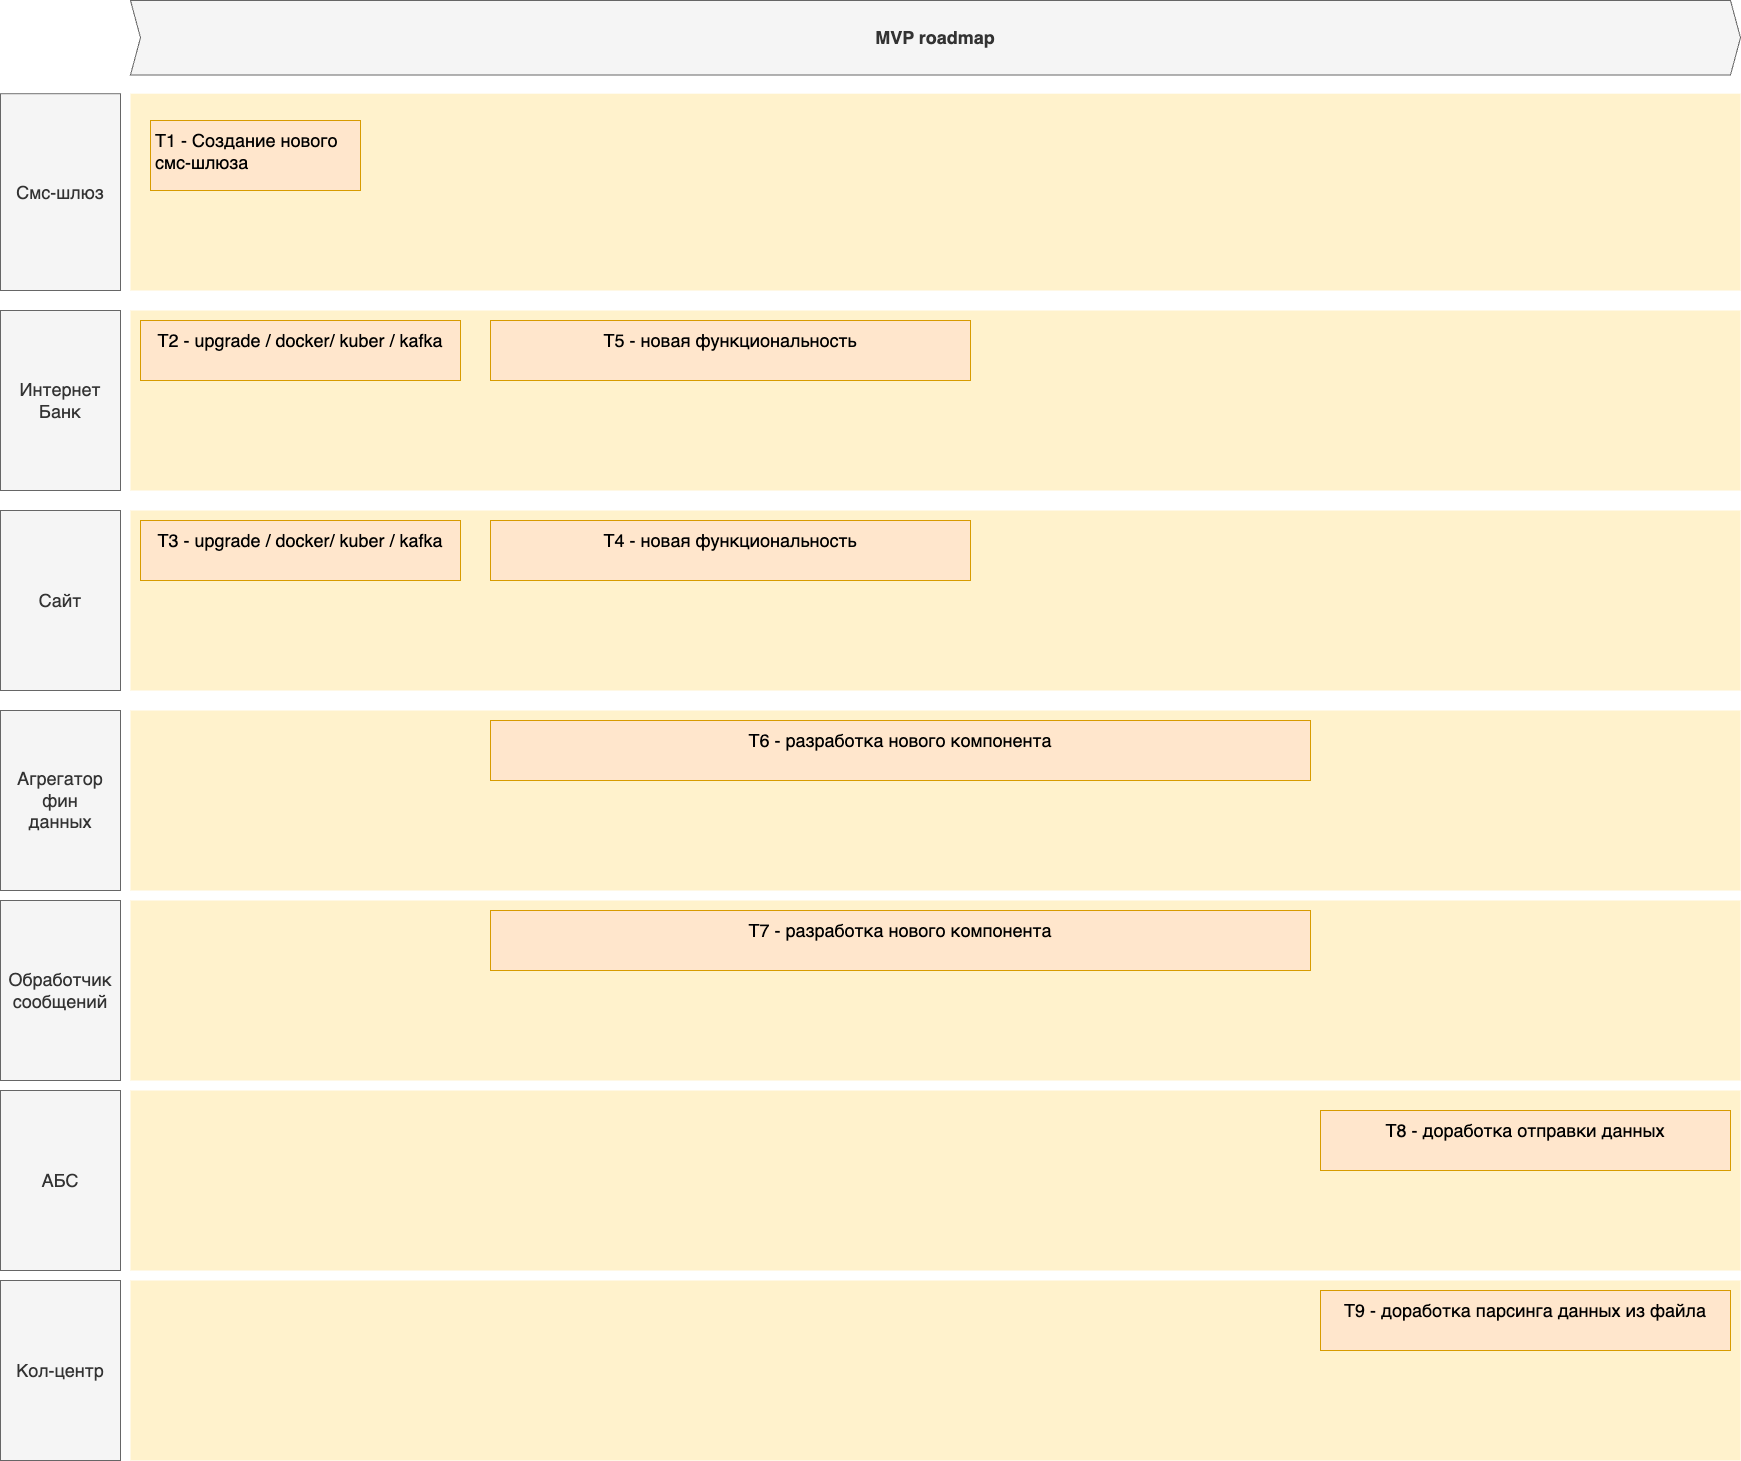

The diagram above was exported from draw.io. Its source (the exported page's mxGraphModel, read from the mxfile embedded in the PNG):
<mxGraphModel dx="5893" dy="3664" grid="1" gridSize="10" guides="1" tooltips="1" connect="1" arrows="1" fold="1" page="1" pageScale="1" pageWidth="3300" pageHeight="2339" math="0" shadow="0">
  <root>
    <mxCell id="3D7FDG2aXA9G618_Kong-0" />
    <mxCell id="3D7FDG2aXA9G618_Kong-1" parent="3D7FDG2aXA9G618_Kong-0" />
    <mxCell id="wGroBH12Sy7-OgBsN0fJ-2" value="" style="shape=rect;fillColor=#fff2cc;strokeColor=none;fontSize=24;html=1;whiteSpace=wrap;align=left;verticalAlign=top;spacing=5;rounded=0;" parent="3D7FDG2aXA9G618_Kong-1" vertex="1">
      <mxGeometry x="-2540" y="-1990" width="1610" height="180" as="geometry" />
    </mxCell>
    <mxCell id="wGroBH12Sy7-OgBsN0fJ-4" value="" style="shape=rect;fillColor=#fff2cc;strokeColor=none;fontSize=24;html=1;whiteSpace=wrap;align=left;verticalAlign=top;spacing=5;rounded=0;" parent="3D7FDG2aXA9G618_Kong-1" vertex="1">
      <mxGeometry x="-2540" y="-2206.8" width="1610" height="196.8" as="geometry" />
    </mxCell>
    <mxCell id="wGroBH12Sy7-OgBsN0fJ-5" value="T1 - Создание нового&lt;div&gt;смс-шлюза&lt;/div&gt;" style="shape=rect;fillColor=#ffe6cc;strokeColor=#d79b00;fontSize=18;html=1;whiteSpace=wrap;align=left;verticalAlign=top;spacing=5;rounded=0;" parent="3D7FDG2aXA9G618_Kong-1" vertex="1">
      <mxGeometry x="-2520" y="-2180" width="210" height="70" as="geometry" />
    </mxCell>
    <mxCell id="wGroBH12Sy7-OgBsN0fJ-7" value="Смс-шлюз" style="rounded=0;whiteSpace=wrap;html=1;fillColor=#f5f5f5;fontColor=#333333;strokeColor=#666666;fontSize=18;" parent="3D7FDG2aXA9G618_Kong-1" vertex="1">
      <mxGeometry x="-2670" y="-2206.8" width="120" height="196.8" as="geometry" />
    </mxCell>
    <mxCell id="wGroBH12Sy7-OgBsN0fJ-8" value="Интернет Банк" style="rounded=0;whiteSpace=wrap;html=1;fillColor=#f5f5f5;fontColor=#333333;strokeColor=#666666;fontSize=18;" parent="3D7FDG2aXA9G618_Kong-1" vertex="1">
      <mxGeometry x="-2670" y="-1990" width="120" height="180" as="geometry" />
    </mxCell>
    <mxCell id="wGroBH12Sy7-OgBsN0fJ-9" value="MVP roadmap" style="shape=step;perimeter=stepPerimeter;whiteSpace=wrap;html=1;fixedSize=1;size=10;fillColor=#f5f5f5;strokeColor=#666666;fontSize=18;fontStyle=1;align=center;rounded=0;fontColor=#333333;" parent="3D7FDG2aXA9G618_Kong-1" vertex="1">
      <mxGeometry x="-2540" y="-2300" width="1610" height="74.4" as="geometry" />
    </mxCell>
    <mxCell id="wGroBH12Sy7-OgBsN0fJ-15" value="Т2 - upgrade / docker/ kuber / kafka" style="shape=rect;fillColor=#ffe6cc;strokeColor=#d79b00;fontSize=18;html=1;whiteSpace=wrap;align=center;verticalAlign=top;spacing=5;rounded=0;" parent="3D7FDG2aXA9G618_Kong-1" vertex="1">
      <mxGeometry x="-2530" y="-1980" width="320" height="60" as="geometry" />
    </mxCell>
    <mxCell id="_2uqMLrxbWk3VTGpa2C6-0" value="" style="shape=rect;fillColor=#fff2cc;strokeColor=none;fontSize=24;html=1;whiteSpace=wrap;align=left;verticalAlign=top;spacing=5;rounded=0;" vertex="1" parent="3D7FDG2aXA9G618_Kong-1">
      <mxGeometry x="-2540" y="-1790" width="1610" height="180" as="geometry" />
    </mxCell>
    <mxCell id="_2uqMLrxbWk3VTGpa2C6-1" value="Сайт" style="rounded=0;whiteSpace=wrap;html=1;fillColor=#f5f5f5;fontColor=#333333;strokeColor=#666666;fontSize=18;" vertex="1" parent="3D7FDG2aXA9G618_Kong-1">
      <mxGeometry x="-2670" y="-1790" width="120" height="180" as="geometry" />
    </mxCell>
    <mxCell id="_2uqMLrxbWk3VTGpa2C6-2" value="T4 - новая функциональность" style="shape=rect;fillColor=#ffe6cc;strokeColor=#d79b00;fontSize=18;html=1;whiteSpace=wrap;align=center;verticalAlign=top;spacing=5;rounded=0;" vertex="1" parent="3D7FDG2aXA9G618_Kong-1">
      <mxGeometry x="-2180" y="-1780" width="480" height="60" as="geometry" />
    </mxCell>
    <mxCell id="_2uqMLrxbWk3VTGpa2C6-4" value="" style="shape=rect;fillColor=#fff2cc;strokeColor=none;fontSize=24;html=1;whiteSpace=wrap;align=left;verticalAlign=top;spacing=5;rounded=0;" vertex="1" parent="3D7FDG2aXA9G618_Kong-1">
      <mxGeometry x="-2540" y="-1590" width="1610" height="180" as="geometry" />
    </mxCell>
    <mxCell id="_2uqMLrxbWk3VTGpa2C6-5" value="Агрегатор&lt;div&gt;фин&lt;/div&gt;&lt;div&gt;данных&lt;/div&gt;" style="rounded=0;whiteSpace=wrap;html=1;fillColor=#f5f5f5;fontColor=#333333;strokeColor=#666666;fontSize=18;" vertex="1" parent="3D7FDG2aXA9G618_Kong-1">
      <mxGeometry x="-2670" y="-1590" width="120" height="180" as="geometry" />
    </mxCell>
    <mxCell id="_2uqMLrxbWk3VTGpa2C6-6" value="T6 - разработка нового компонента" style="shape=rect;fillColor=#ffe6cc;strokeColor=#d79b00;fontSize=18;html=1;whiteSpace=wrap;align=center;verticalAlign=top;spacing=5;rounded=0;" vertex="1" parent="3D7FDG2aXA9G618_Kong-1">
      <mxGeometry x="-2180" y="-1580" width="820" height="60" as="geometry" />
    </mxCell>
    <mxCell id="_2uqMLrxbWk3VTGpa2C6-8" value="" style="shape=rect;fillColor=#fff2cc;strokeColor=none;fontSize=24;html=1;whiteSpace=wrap;align=left;verticalAlign=top;spacing=5;rounded=0;" vertex="1" parent="3D7FDG2aXA9G618_Kong-1">
      <mxGeometry x="-2540" y="-1400" width="1610" height="180" as="geometry" />
    </mxCell>
    <mxCell id="_2uqMLrxbWk3VTGpa2C6-9" value="Обработчик&lt;div&gt;сообщений&lt;/div&gt;" style="rounded=0;whiteSpace=wrap;html=1;fillColor=#f5f5f5;fontColor=#333333;strokeColor=#666666;fontSize=18;" vertex="1" parent="3D7FDG2aXA9G618_Kong-1">
      <mxGeometry x="-2670" y="-1400" width="120" height="180" as="geometry" />
    </mxCell>
    <mxCell id="_2uqMLrxbWk3VTGpa2C6-12" value="" style="shape=rect;fillColor=#fff2cc;strokeColor=none;fontSize=24;html=1;whiteSpace=wrap;align=left;verticalAlign=top;spacing=5;rounded=0;" vertex="1" parent="3D7FDG2aXA9G618_Kong-1">
      <mxGeometry x="-2540" y="-1210" width="1610" height="180" as="geometry" />
    </mxCell>
    <mxCell id="_2uqMLrxbWk3VTGpa2C6-13" value="АБС" style="rounded=0;whiteSpace=wrap;html=1;fillColor=#f5f5f5;fontColor=#333333;strokeColor=#666666;fontSize=18;" vertex="1" parent="3D7FDG2aXA9G618_Kong-1">
      <mxGeometry x="-2670" y="-1210" width="120" height="180" as="geometry" />
    </mxCell>
    <mxCell id="_2uqMLrxbWk3VTGpa2C6-16" value="" style="shape=rect;fillColor=#fff2cc;strokeColor=none;fontSize=24;html=1;whiteSpace=wrap;align=left;verticalAlign=top;spacing=5;rounded=0;" vertex="1" parent="3D7FDG2aXA9G618_Kong-1">
      <mxGeometry x="-2540" y="-1020" width="1610" height="180" as="geometry" />
    </mxCell>
    <mxCell id="_2uqMLrxbWk3VTGpa2C6-17" value="Кол-центр" style="rounded=0;whiteSpace=wrap;html=1;fillColor=#f5f5f5;fontColor=#333333;strokeColor=#666666;fontSize=18;" vertex="1" parent="3D7FDG2aXA9G618_Kong-1">
      <mxGeometry x="-2670" y="-1020" width="120" height="180" as="geometry" />
    </mxCell>
    <mxCell id="_2uqMLrxbWk3VTGpa2C6-20" value="T3 - upgrade / docker/ kuber / kafka" style="shape=rect;fillColor=#ffe6cc;strokeColor=#d79b00;fontSize=18;html=1;whiteSpace=wrap;align=center;verticalAlign=top;spacing=5;rounded=0;" vertex="1" parent="3D7FDG2aXA9G618_Kong-1">
      <mxGeometry x="-2530" y="-1780" width="320" height="60" as="geometry" />
    </mxCell>
    <mxCell id="_2uqMLrxbWk3VTGpa2C6-21" value="T5 - новая функциональность" style="shape=rect;fillColor=#ffe6cc;strokeColor=#d79b00;fontSize=18;html=1;whiteSpace=wrap;align=center;verticalAlign=top;spacing=5;rounded=0;" vertex="1" parent="3D7FDG2aXA9G618_Kong-1">
      <mxGeometry x="-2180" y="-1980" width="480" height="60" as="geometry" />
    </mxCell>
    <mxCell id="_2uqMLrxbWk3VTGpa2C6-22" value="T7 - разработка нового компонента" style="shape=rect;fillColor=#ffe6cc;strokeColor=#d79b00;fontSize=18;html=1;whiteSpace=wrap;align=center;verticalAlign=top;spacing=5;rounded=0;" vertex="1" parent="3D7FDG2aXA9G618_Kong-1">
      <mxGeometry x="-2180" y="-1390" width="820" height="60" as="geometry" />
    </mxCell>
    <mxCell id="_2uqMLrxbWk3VTGpa2C6-23" value="T8 - доработка отправки данных" style="shape=rect;fillColor=#ffe6cc;strokeColor=#d79b00;fontSize=18;html=1;whiteSpace=wrap;align=center;verticalAlign=top;spacing=5;rounded=0;" vertex="1" parent="3D7FDG2aXA9G618_Kong-1">
      <mxGeometry x="-1350" y="-1190" width="410" height="60" as="geometry" />
    </mxCell>
    <mxCell id="_2uqMLrxbWk3VTGpa2C6-24" value="T9 - доработка парсинга данных из файла" style="shape=rect;fillColor=#ffe6cc;strokeColor=#d79b00;fontSize=18;html=1;whiteSpace=wrap;align=center;verticalAlign=top;spacing=5;rounded=0;" vertex="1" parent="3D7FDG2aXA9G618_Kong-1">
      <mxGeometry x="-1350" y="-1010" width="410" height="60" as="geometry" />
    </mxCell>
  </root>
</mxGraphModel>